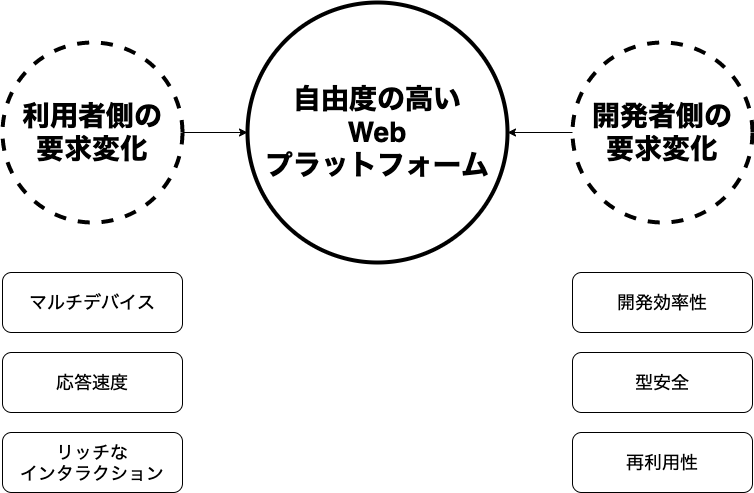

The diagram above was exported from draw.io. Its source (the exported page's mxGraphModel, read from the mxfile embedded in the PNG):
<mxGraphModel dx="1902" dy="804" grid="1" gridSize="10" guides="1" tooltips="1" connect="1" arrows="1" fold="1" page="1" pageScale="1" pageWidth="850" pageHeight="1100" math="0" shadow="0">
  <root>
    <mxCell id="0" />
    <mxCell id="1" parent="0" />
    <mxCell id="76" style="edgeStyle=orthogonalEdgeStyle;rounded=0;orthogonalLoop=1;jettySize=auto;html=1;exitX=1;exitY=0.5;exitDx=0;exitDy=0;entryX=0;entryY=0.5;entryDx=0;entryDy=0;" edge="1" parent="1" source="74" target="72">
      <mxGeometry relative="1" as="geometry" />
    </mxCell>
    <mxCell id="74" value="&lt;span style=&quot;font-size: 28px&quot;&gt;&lt;b&gt;利用者側の&lt;br&gt;要求変化&lt;/b&gt;&lt;/span&gt;" style="ellipse;whiteSpace=wrap;html=1;aspect=fixed;fillColor=none;dashed=1;strokeWidth=4;" vertex="1" parent="1">
      <mxGeometry x="-800" y="460" width="180" height="180" as="geometry" />
    </mxCell>
    <mxCell id="77" style="edgeStyle=orthogonalEdgeStyle;rounded=0;orthogonalLoop=1;jettySize=auto;html=1;" edge="1" parent="1" source="75" target="72">
      <mxGeometry relative="1" as="geometry" />
    </mxCell>
    <mxCell id="75" value="&lt;span style=&quot;font-size: 28px&quot;&gt;&lt;b&gt;開発者側の&lt;br&gt;要求変化&lt;/b&gt;&lt;/span&gt;" style="ellipse;whiteSpace=wrap;html=1;aspect=fixed;fillColor=none;dashed=1;strokeWidth=4;" vertex="1" parent="1">
      <mxGeometry x="-230" y="460" width="180" height="180" as="geometry" />
    </mxCell>
    <mxCell id="72" value="&lt;font style=&quot;font-size: 28px&quot;&gt;&lt;b&gt;自由度の高い&lt;br&gt;Web&lt;br&gt;プラットフォーム&lt;/b&gt;&lt;/font&gt;" style="ellipse;whiteSpace=wrap;html=1;aspect=fixed;fillColor=none;strokeWidth=4;" vertex="1" parent="1">
      <mxGeometry x="-555" y="420" width="260" height="260" as="geometry" />
    </mxCell>
    <mxCell id="78" value="&lt;span style=&quot;font-size: 18px&quot;&gt;マルチデバイス&lt;/span&gt;" style="rounded=1;whiteSpace=wrap;html=1;fillColor=none;gradientColor=none;" vertex="1" parent="1">
      <mxGeometry x="-800" y="690" width="180" height="60" as="geometry" />
    </mxCell>
    <mxCell id="79" value="&lt;span style=&quot;font-size: 18px&quot;&gt;応答速度&lt;/span&gt;" style="rounded=1;whiteSpace=wrap;html=1;fillColor=none;gradientColor=none;" vertex="1" parent="1">
      <mxGeometry x="-800" y="770" width="180" height="60" as="geometry" />
    </mxCell>
    <mxCell id="80" value="&lt;span style=&quot;font-size: 18px&quot;&gt;リッチな&lt;br&gt;インタラクション&lt;/span&gt;" style="rounded=1;whiteSpace=wrap;html=1;fillColor=none;gradientColor=none;" vertex="1" parent="1">
      <mxGeometry x="-800" y="850" width="180" height="60" as="geometry" />
    </mxCell>
    <mxCell id="81" value="&lt;span style=&quot;font-size: 18px&quot;&gt;開発効率性&lt;/span&gt;" style="rounded=1;whiteSpace=wrap;html=1;fillColor=none;gradientColor=none;" vertex="1" parent="1">
      <mxGeometry x="-230" y="690" width="180" height="60" as="geometry" />
    </mxCell>
    <mxCell id="82" value="&lt;span style=&quot;font-size: 18px&quot;&gt;型安全&lt;/span&gt;" style="rounded=1;whiteSpace=wrap;html=1;fillColor=none;gradientColor=none;" vertex="1" parent="1">
      <mxGeometry x="-230" y="770" width="180" height="60" as="geometry" />
    </mxCell>
    <mxCell id="83" value="&lt;span style=&quot;font-size: 18px&quot;&gt;再利用性&lt;/span&gt;" style="rounded=1;whiteSpace=wrap;html=1;fillColor=none;gradientColor=none;" vertex="1" parent="1">
      <mxGeometry x="-230" y="850" width="180" height="60" as="geometry" />
    </mxCell>
  </root>
</mxGraphModel>